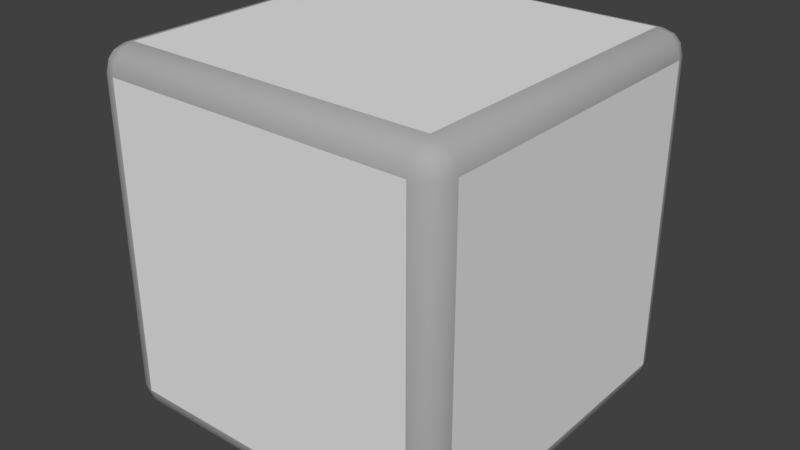 # Source: box-lg.blend  (saved by Blender 2.79.0; exported with 4.5.12 LTS)
import bpy
from mathutils import Matrix  # noqa: F401  (used for matrix-valued properties, if any)

bpy.ops.wm.read_factory_settings(use_empty=True)
scene = bpy.context.scene
scene.name = 'Scene'

# ---- collections
col_collection_1 = bpy.data.collections.new('Collection 1'); scene.collection.children.link(col_collection_1)

# ---- materials (node trees are filled in below, after node groups)
mat_material = bpy.data.materials.new('Material')
mat_material.alpha_threshold = 0.0
mat_material.use_transparent_shadow = False
mat_material.roughness = 0.5
mat_material.specular_intensity = 0.1
mat_material.line_color = (0.0, 0.0, 0.0, 1.0)
mat_gray = bpy.data.materials.new('gray')
mat_gray.alpha_threshold = 0.0
mat_gray.use_transparent_shadow = False
mat_gray.diffuse_color = (0.4189, 0.4189, 0.4189, 1.0)
mat_gray.roughness = 0.5
mat_gray.specular_intensity = 0.1

# ---- material node trees

# ---- world
world_world = bpy.data.worlds.new('World'); scene.world = world_world
world_world.color = (0.05088, 0.05088, 0.05088)
world_world.use_sun_shadow = False
world_world.sun_shadow_jitter_overblur = 0.0
world_world.cycles.sampling_method = 'MANUAL'

# ---- meshes
me_cube = bpy.data.meshes.new('Cube')
me_cube.from_pydata([(8.0, 6.903, -6.903), (6.903, 6.903, -8.0), (6.903, 8.0, -6.903), (7.853, 6.903, -7.451), (7.853, 7.451, -6.903), (7.711, 7.428, -7.428), (6.903, 7.451, -7.853), (7.451, 6.903, -7.853), (7.428, 7.428, -7.711), (7.451, 7.853, -6.903), (6.903, 7.853, -7.451), (7.428, 7.711, -7.428), (8.0, -6.903, -6.903), (6.903, -8.0, -6.903), (6.903, -6.903, -8.0), (7.853, -7.451, -6.903), (7.853, -6.903, -7.451), (7.711, -7.428, -7.428), (6.903, -7.853, -7.451), (7.451, -7.853, -6.903), (7.428, -7.711, -7.428), (7.451, -6.903, -7.853), (6.903, -7.451, -7.853), (7.428, -7.428, -7.711), (-6.903, -8.0, -6.903), (-8.0, -6.903, -6.903), (-6.903, -6.903, -8.0), (-7.451, -7.853, -6.903), (-6.903, -7.853, -7.451), (-7.428, -7.711, -7.428), (-7.853, -6.903, -7.451), (-7.853, -7.451, -6.903), (-7.711, -7.428, -7.428), (-6.903, -7.451, -7.853), (-7.451, -6.903, -7.853), (-7.428, -7.428, -7.711), (-6.903, 8.0, -6.903), (-6.903, 6.903, -8.0), (-8.0, 6.903, -6.903), (-6.903, 7.853, -7.451), (-7.451, 7.853, -6.903), (-7.428, 7.711, -7.428), (-7.451, 6.903, -7.853), (-6.903, 7.451, -7.853), (-7.428, 7.428, -7.711), (-7.853, 7.451, -6.903), (-7.853, 6.903, -7.451), (-7.711, 7.428, -7.428), (6.903, 8.0, 6.903), (6.903, 6.903, 8.0), (8.0, 6.903, 6.903), (6.903, 7.853, 7.451), (7.451, 7.853, 6.903), (7.428, 7.711, 7.428), (7.451, 6.903, 7.853), (6.903, 7.451, 7.853), (7.428, 7.428, 7.711), (7.853, 7.451, 6.903), (7.853, 6.903, 7.451), (7.711, 7.428, 7.428), (6.903, -8.0, 6.903), (8.0, -6.903, 6.903), (6.903, -6.903, 8.0), (7.451, -7.853, 6.903), (6.903, -7.853, 7.451), (7.428, -7.711, 7.428), (7.853, -6.903, 7.451), (7.853, -7.451, 6.903), (7.711, -7.428, 7.428), (6.903, -7.451, 7.853), (7.451, -6.903, 7.853), (7.428, -7.428, 7.711), (-8.0, -6.903, 6.903), (-6.903, -8.0, 6.903), (-6.903, -6.903, 8.0), (-7.853, -7.451, 6.903), (-7.853, -6.903, 7.451), (-7.711, -7.428, 7.428), (-6.903, -7.853, 7.451), (-7.451, -7.853, 6.903), (-7.428, -7.711, 7.428), (-7.451, -6.903, 7.853), (-6.903, -7.451, 7.853), (-7.428, -7.428, 7.711), (-8.0, 6.903, 6.903), (-6.903, 6.903, 8.0), (-6.903, 8.0, 6.903), (-7.853, 6.903, 7.451), (-7.853, 7.451, 6.903), (-7.711, 7.428, 7.428), (-6.903, 7.451, 7.853), (-7.451, 6.903, 7.853), (-7.428, 7.428, 7.711), (-7.451, 7.853, 6.903), (-6.903, 7.853, 7.451), (-7.428, 7.711, 7.428)], [], [(48, 2, 36, 86), (1, 14, 26, 37), (25, 72, 84, 38), (49, 85, 74, 62), (13, 60, 73, 24), (0, 3, 5, 4), (3, 7, 8, 5), (1, 6, 8, 7), (6, 10, 11, 8), (2, 9, 11, 10), (9, 4, 5, 11), (5, 8, 11), (12, 15, 17, 16), (15, 19, 20, 17), (13, 18, 20, 19), (18, 22, 23, 20), (14, 21, 23, 22), (21, 16, 17, 23), (17, 20, 23), (24, 27, 29, 28), (27, 31, 32, 29), (25, 30, 32, 31), (30, 34, 35, 32), (26, 33, 35, 34), (33, 28, 29, 35), (29, 32, 35), (36, 39, 41, 40), (39, 43, 44, 41), (37, 42, 44, 43), (42, 46, 47, 44), (38, 45, 47, 46), (45, 40, 41, 47), (41, 44, 47), (48, 51, 53, 52), (51, 55, 56, 53), (49, 54, 56, 55), (54, 58, 59, 56), (50, 57, 59, 58), (57, 52, 53, 59), (53, 56, 59), (60, 63, 65, 64), (63, 67, 68, 65), (61, 66, 68, 67), (66, 70, 71, 68), (62, 69, 71, 70), (69, 64, 65, 71), (65, 68, 71), (72, 75, 77, 76), (75, 79, 80, 77), (73, 78, 80, 79), (78, 82, 83, 80), (74, 81, 83, 82), (81, 76, 77, 83), (77, 80, 83), (84, 87, 89, 88), (87, 91, 92, 89), (85, 90, 92, 91), (90, 94, 95, 92), (86, 93, 95, 94), (93, 88, 89, 95), (89, 92, 95), (0, 12, 16, 3), (3, 16, 21, 7), (7, 21, 14, 1), (1, 37, 43, 6), (6, 43, 39, 10), (10, 39, 36, 2), (2, 48, 52, 9), (9, 52, 57, 4), (4, 57, 50, 0), (13, 24, 28, 18), (18, 28, 33, 22), (22, 33, 26, 14), (12, 61, 67, 15), (15, 67, 63, 19), (19, 63, 60, 13), (25, 38, 46, 30), (30, 46, 42, 34), (34, 42, 37, 26), (24, 73, 79, 27), (27, 79, 75, 31), (31, 75, 72, 25), (38, 84, 88, 45), (45, 88, 93, 40), (40, 93, 86, 36), (49, 62, 70, 54), (54, 70, 66, 58), (58, 66, 61, 50), (48, 86, 94, 51), (51, 94, 90, 55), (55, 90, 85, 49), (62, 74, 82, 69), (69, 82, 78, 64), (64, 78, 73, 60), (74, 85, 91, 81), (81, 91, 87, 76), (76, 87, 84, 72), (0, 50, 61, 12)])
me_cube.polygons.foreach_set('use_smooth', [0, 0, 0, 0, 0, 1, 1, 1, 1, 1, 1, 1, 1, 1, 1, 1, 1, 1, 1, 1, 1, 1, 1, 1, 1, 1, 1, 1, 1, 1, 1, 1, 1, 1, 1, 1, 1, 1, 1, 1, 1, 1, 1, 1, 1, 1, 1, 1, 1, 1, 1, 1, 1, 1, 1, 1, 1, 1, 1, 1, 1, 1, 1, 1, 1, 1, 1, 1, 1, 1, 1, 1, 1, 1, 1, 1, 1, 1, 1, 1, 1, 1, 1, 1, 1, 1, 1, 1, 1, 1, 1, 1, 1, 1, 1, 1, 1, 0])
me_cube.polygons.foreach_set('material_index', [0, 0, 0, 0, 0, 1, 1, 1, 1, 1, 1, 1, 1, 1, 1, 1, 1, 1, 1, 1, 1, 1, 1, 1, 1, 1, 1, 1, 1, 1, 1, 1, 1, 1, 1, 1, 1, 1, 1, 1, 1, 1, 1, 1, 1, 1, 1, 1, 1, 1, 1, 1, 1, 1, 1, 1, 1, 1, 1, 1, 1, 1, 1, 1, 1, 1, 1, 1, 1, 1, 1, 1, 1, 1, 1, 1, 1, 1, 1, 1, 1, 1, 1, 1, 1, 1, 1, 1, 1, 1, 1, 1, 1, 1, 1, 1, 1, 0])
_uv = me_cube.uv_layers.new(name='UVMap')
_uv.uv.foreach_set('vector', [1.931, 1.069, 1.931, 1.931, 1.069, 1.931, 1.069, 1.069, 1.931, 0.9309, 1.069, 0.9309, 1.069, 0.06907, 1.931, 0.06907, 2.069, 0.9309, 2.069, 0.06907, 2.931, 0.06907, 2.931, 0.9309, 0.9309, 0.9309, 0.06907, 0.9309, 0.06907, 0.06907, 0.9309, 0.06907, 0.9309, 2.069, 0.9309, 2.931, 0.06907, 2.931, 0.06907, 2.069, 0.9516, 0.04839, 0.9516, -0.2254, 1.214, -0.2139, 1.225, 0.04839, 0.4267, 0.9516, 0.2254, 0.9516, 0.2139, 1.214, 0.3556, 1.214, 0.9516, 0.9516, 0.9516, 1.225, 1.214, 1.214, 1.225, 0.9516, 0.9516, 0.5733, 0.9516, 0.7746, 1.214, 0.7861, 1.214, 0.6444, 0.9516, 0.04839, 1.225, 0.04839, 1.214, -0.2139, 0.9516, -0.2254, 0.4267, 0.04839, 0.2254, 0.04839, 0.2139, -0.2139, 0.3556, -0.2139, 0.3556, 0.2139, 0.2139, 0.2139, 0.2139, 0.3556, 0.04839, 0.04839, -0.2254, 0.04839, -0.2139, -0.2139, 0.04839, -0.2254, 0.4267, 0.04839, 0.2254, 0.04839, 0.2139, -0.2139, 0.3556, -0.2139, 0.9516, 0.04839, 0.9516, -0.2254, 1.214, -0.2139, 1.225, 0.04839, 0.9516, 0.7746, 0.9516, 0.5733, 1.214, 0.6444, 1.214, 0.7861, 0.9516, 0.04839, 1.225, 0.04839, 1.214, -0.2139, 0.9516, -0.2254, 0.04839, 0.5733, 0.04839, 0.7746, -0.2139, 0.7861, -0.2139, 0.6444, 0.3556, 0.7861, 0.2139, 0.7861, 0.2139, 0.6444, 0.04839, 0.04839, -0.2254, 0.04839, -0.2139, -0.2139, 0.04839, -0.2254, 0.5733, 0.04839, 0.7746, 0.04839, 0.7861, -0.2139, 0.6444, -0.2139, 0.04839, 0.04839, 0.04839, -0.2254, -0.2139, -0.2139, -0.2254, 0.04839, 0.5733, 0.04839, 0.7746, 0.04839, 0.7861, -0.2139, 0.6444, -0.2139, 0.04839, 0.04839, 0.04839, -0.2254, -0.2139, -0.2139, -0.2254, 0.04839, 0.04839, 0.5733, 0.04839, 0.7746, -0.2139, 0.7861, -0.2139, 0.6444, 0.7861, 0.6444, 0.6444, 0.7861, 0.7861, 0.7861, 0.0484, 0.04839, 0.0484, -0.2254, -0.2139, -0.2139, -0.2254, 0.04839, 0.0484, 0.7746, 0.0484, 0.5733, -0.2139, 0.6444, -0.2139, 0.7861, 0.0484, 0.9516, -0.2254, 0.9516, -0.2139, 1.214, 0.0484, 1.225, 0.9516, 0.5733, 0.9516, 0.7746, 1.214, 0.7861, 1.214, 0.6444, 0.9516, 0.04839, 1.225, 0.04839, 1.214, -0.2139, 0.9516, -0.2254, 0.5733, 0.04839, 0.7746, 0.04839, 0.7861, -0.2139, 0.6444, -0.2139, 0.7861, 0.3556, 0.7861, 0.2139, 0.6444, 0.2139, 0.9516, 0.9516, 0.9516, 1.225, 1.214, 1.214, 1.225, 0.9516, 0.9516, 0.4267, 0.9516, 0.2254, 1.214, 0.2139, 1.214, 0.3556, 0.9516, 0.9516, 1.225, 0.9516, 1.214, 1.214, 0.9516, 1.225, 0.9516, 0.4267, 0.9516, 0.2254, 1.214, 0.2139, 1.214, 0.3556, 0.9516, 0.9516, 1.225, 0.9516, 1.214, 1.214, 0.9516, 1.225, 0.2254, 0.9516, 0.4267, 0.9516, 0.3556, 1.214, 0.2139, 1.214, 0.2139, 0.3556, 0.2139, 0.2139, 0.3556, 0.2139, 0.9516, 0.9516, 1.225, 0.9516, 1.214, 1.214, 0.9516, 1.225, 0.2254, 0.9516, 0.4267, 0.9516, 0.3556, 1.214, 0.2139, 1.214, 0.04839, 0.9516, 0.04839, 1.225, -0.2139, 1.214, -0.2254, 0.9516, 0.4267, 0.04839, 0.2254, 0.04839, 0.2139, -0.2139, 0.3556, -0.2139, 0.9516, 0.04839, 0.9516, -0.2254, 1.214, -0.2139, 1.225, 0.04839, 0.9516, 0.4267, 0.9516, 0.2254, 1.214, 0.2139, 1.214, 0.3556, 0.2139, 0.6444, 0.3556, 0.7861, 0.2139, 0.7861, 0.0484, 0.9516, -0.2254, 0.9516, -0.2139, 1.214, 0.0484, 1.225, 0.7746, 0.9516, 0.5733, 0.9516, 0.6444, 1.214, 0.7861, 1.214, 0.04839, 0.9516, 0.04839, 1.225, -0.2139, 1.214, -0.2254, 0.9516, 0.04839, 0.5733, 0.04839, 0.7746, -0.2139, 0.7861, -0.2139, 0.6444, 0.04839, 0.04839, -0.2254, 0.04839, -0.2139, -0.2139, 0.04839, -0.2254, 0.04839, 0.4267, 0.0484, 0.2254, -0.2139, 0.2139, -0.2139, 0.3556, 0.6444, 0.7861, 0.7861, 0.6444, 0.7861, 0.7861, 0.9516, 0.9516, 0.9516, 1.225, 1.214, 1.214, 1.225, 0.9516, 0.5733, 0.9516, 0.7746, 0.9516, 0.7861, 1.214, 0.6444, 1.214, 0.04839, 0.9516, 0.04839, 1.225, -0.2139, 1.214, -0.2254, 0.9516, 0.04839, 0.4267, 0.04839, 0.2254, -0.2139, 0.2139, -0.2139, 0.3556, 0.04839, 0.9516, -0.2254, 0.9516, -0.2139, 1.214, 0.04839, 1.225, 0.7746, 0.9516, 0.5733, 0.9516, 0.6444, 1.214, 0.7861, 1.214, 0.6444, 0.2139, 0.7861, 0.2139, 0.7861, 0.3556, 0.9516, 0.04839, -5.952, 0.04839, -5.952, -0.2254, 0.9516, -0.2254, 0.4267, 0.9516, 0.4267, -5.952, 0.2254, -5.952, 0.2254, 0.9516, 0.2254, 0.9516, 0.2254, -5.952, -0.04839, -5.952, -0.04839, 0.9516, 0.9516, 0.9516, -5.952, 0.9516, -5.952, 1.225, 0.9516, 1.225, 0.9516, 0.5733, -5.952, 0.5733, -5.952, 0.7746, 0.9516, 0.7746, 0.9516, 0.7746, -5.952, 0.7746, -5.952, 1.048, 0.9516, 1.048, 0.9516, 0.04839, 0.9516, 6.952, 1.225, 6.952, 1.225, 0.04839, 0.4267, 0.04839, 0.4267, 6.952, 0.2254, 6.952, 0.2254, 0.04839, 0.2254, 0.04839, 0.2254, 6.952, -0.0484, 6.952, -0.04839, 0.04839, 0.9516, 0.04839, -5.952, 0.04839, -5.952, -0.2254, 0.9516, -0.2254, 0.9516, 0.7746, -5.952, 0.7746, -5.952, 0.5733, 0.9516, 0.5733, 0.9516, 0.7746, -5.952, 0.7746, -5.952, 1.048, 0.9516, 1.048, 0.04839, 0.04839, 0.04839, 6.952, -0.2254, 6.952, -0.2254, 0.04839, 0.4267, 0.04839, 0.4267, 6.952, 0.2254, 6.952, 0.2254, 0.04839, 0.2254, 0.04839, 0.2254, 6.952, -0.0484, 6.952, -0.04839, 0.04839, 0.04839, 0.04839, 6.952, 0.04839, 6.952, -0.2254, 0.04839, -0.2254, 0.5733, 0.04839, 0.5733, 6.952, 0.7746, 6.952, 0.7746, 0.04839, 0.7746, 0.04839, 0.7746, 6.952, 1.048, 6.952, 1.048, 0.04839, 0.04839, 0.04839, 0.04839, 6.952, -0.2254, 6.952, -0.2254, 0.04839, 0.5733, 0.04839, 0.5733, 6.952, 0.7746, 6.952, 0.7746, 0.04839, 0.7746, 0.04839, 0.7746, 6.952, 1.048, 6.952, 1.048, 0.04839, 0.9516, 0.04839, 0.9516, 6.952, 1.225, 6.952, 1.225, 0.04839, 0.5733, 0.04839, 0.5733, 6.952, 0.7746, 6.952, 0.7746, 0.04839, 0.7746, 0.04839, 0.7746, 6.952, 1.048, 6.952, 1.048, 0.04839, 0.9516, 0.9516, 0.9516, -5.952, 1.225, -5.952, 1.225, 0.9516, 0.2254, 0.9516, 0.2254, -5.952, 0.4267, -5.952, 0.4267, 0.9516, 0.9516, 0.2254, -5.952, 0.2254, -5.952, -0.04839, 0.9516, -0.04839, 0.9516, 0.9516, -5.952, 0.9516, -5.952, 1.225, 0.9516, 1.225, 0.9516, 0.4267, -5.952, 0.4267, -5.952, 0.2254, 0.9516, 0.2254, 0.9516, 0.2254, -5.952, 0.2254, -5.952, -0.04839, 0.9516, -0.0484, 0.9516, 0.04839, -5.952, 0.04839, -5.952, -0.2254, 0.9516, -0.2254, 0.9516, 0.4267, -5.952, 0.4267, -5.952, 0.2254, 0.9516, 0.2254, 0.9516, 0.2254, -5.952, 0.2254, -5.952, -0.04839, 0.9516, -0.04839, 0.04839, 0.04839, 0.04839, 6.952, -0.2254, 6.952, -0.2254, 0.04839, 0.04839, 0.4267, 6.952, 0.4267, 6.952, 0.2254, 0.0484, 0.2254, 0.0484, 0.2254, 6.952, 0.2254, 6.952, -0.04839, 0.0484, -0.04839, 0.9309, 1.069, 0.9309, 1.931, 0.06907, 1.931, 0.06907, 1.069])
me_cube.materials.append(mat_material)
me_cube.materials.append(mat_gray)
me_cube.use_remesh_preserve_volume = False
me_cube.use_remesh_preserve_attributes = False
me_cube.use_mirror_vertex_groups = False
me_cube.update()

# ---- objects
ob_cube = bpy.data.objects.new('Cube', me_cube)

# ---- transforms, parenting, visibility, modifiers, constraints
ob_cube.location = (0.0, 0.0, 0.0)
ob_cube.lock_rotations_4d = False
ob_cube.empty_display_type = 'ARROWS'
ob_cube.lineart.crease_threshold = 0.0

# ---- collection membership
col_collection_1.objects.link(ob_cube)

# ---- scene / render settings (as saved in the file)
scene.frame_start = 1; scene.frame_end = 250; scene.frame_set(1)
scene.render.engine = 'BLENDER_EEVEE_NEXT'
scene.render.resolution_percentage = 50
scene.render.dither_intensity = 0.0
scene.cycles.use_denoising = False
scene.cycles.samples = 128
scene.cycles.sampling_pattern = 'TABULATED_SOBOL'
scene.cycles.use_adaptive_sampling = False
scene.cycles.use_light_tree = False
scene.cycles.blur_glossy = 0.0
scene.cycles.sample_clamp_indirect = 0.0
scene.view_settings.view_transform = 'Standard'
bpy.context.view_layer.update()

# ---- added for rendering (the .blend has no active camera and no usable light): camera, sun
cam_auto = bpy.data.cameras.new('AutoCamera')
cam_auto.lens = 50.0
cam_auto.sensor_width = 36.0
cam_auto.clip_end = 1000.0
ob_auto_camera = bpy.data.objects.new('AutoCamera', cam_auto)
scene.collection.objects.link(ob_auto_camera)
ob_auto_camera.location = (25.6406, -30.7687, 20.5125)
ob_auto_camera.rotation_euler = (1.09748, -7.21219e-08, 0.694738)
scene.camera = ob_auto_camera
light_auto_sun = bpy.data.lights.new('AutoSun', 'SUN')
light_auto_sun.energy = 3.0
light_auto_sun.angle = 0.0523599
ob_auto_sun = bpy.data.objects.new('AutoSun', light_auto_sun)
scene.collection.objects.link(ob_auto_sun)
ob_auto_sun.rotation_euler = (0.872665, 0.174533, 0.523599)
bpy.context.view_layer.update()
